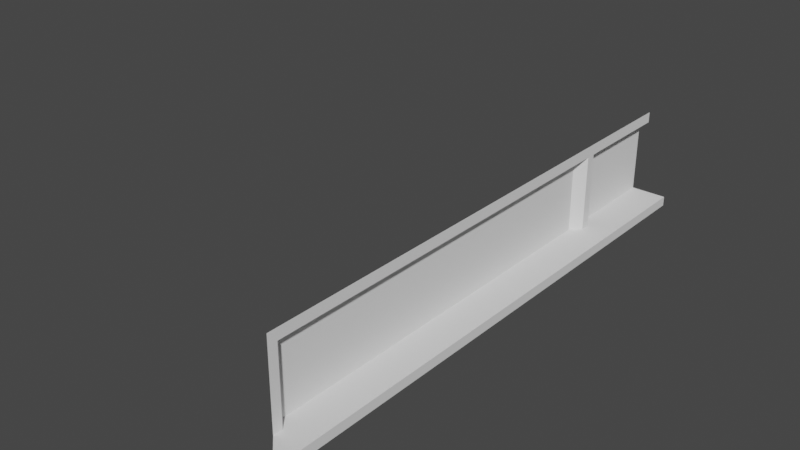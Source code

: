 # Source: Left_Edge_Segment_-_Bottom.blend  (saved by Blender 2.82.7; exported with 4.5.12 LTS)
import bpy
from mathutils import Matrix  # noqa: F401  (used for matrix-valued properties, if any)

bpy.ops.wm.read_factory_settings(use_empty=True)
scene = bpy.context.scene
scene.name = 'Scene'

# ---- world
world_world = bpy.data.worlds.new('World'); scene.world = world_world
world_world.use_nodes = True; world_world.node_tree.nodes.clear()
_N = world_world.node_tree.nodes; _L = world_world.node_tree.links
n0 = _N.new('ShaderNodeOutputWorld'); n0.name = 'World Output'; n0.location = (300, 300)
n1 = _N.new('ShaderNodeBackground'); n1.name = 'Background'; n1.location = (10, 300)
n1.inputs[0].default_value = (0.05088, 0.05088, 0.05088, 1.0)
_L.new(n1.outputs[0], n0.inputs[0])
n0.is_active_output = True
world_world.color = (0.05088, 0.05088, 0.05088)
world_world.use_sun_shadow = False
world_world.sun_shadow_jitter_overblur = 0.0

# ---- meshes
me_plane = bpy.data.meshes.new('Plane')
me_plane.from_pydata([(2.225, 3.333, 0.8875), (2.5, -2.5, 0.0), (2.5, -2.5, 0.1), (2.225, 2.225, 0.8875), (2.225, -2.225, 0.1), (2.225, -2.125, 0.8875), (2.225, -2.225, 1.0), (2.225, -2.125, 0.1), (2.125, -2.025, 0.1), (2.125, -2.025, 0.8875), (2.125, 2.025, 0.1), (2.125, 2.025, 0.8875), (2.225, 2.125, 0.8875), (2.225, 2.125, 0.1), (2.225, 2.225, 0.1), (7.451e-07, 1.192e-06, 0.0), (2.5, 3.333, 0.1), (2.5, 3.333, 0.0), (2.225, 3.333, 1.0), (2.125, 2.325, 0.8875), (2.125, 2.325, 0.1), (2.125, 3.333, 0.8875), (2.125, 3.333, 0.1)], [], [(11, 10, 13, 12), (11, 9, 8, 10), (0, 3, 19, 21), (5, 9, 11, 12), (7, 8, 9, 5), (20, 22, 21, 19), (14, 20, 19, 3), (16, 22, 20, 14, 13, 10, 8, 7, 4, 2), (17, 16, 2, 1), (7, 5, 12, 13, 14, 3, 0, 18, 6, 4)])
_uv = me_plane.uv_layers.new(name='UVMap')
_uv.uv.foreach_set('vector', [0.0, 0.0, 0.0, 0.0, 0.0, 0.0, 0.0, 0.0, 0.0, 0.0, 0.0, 0.0, 0.0, 0.0, 0.0, 0.0, 0.0, 0.0, 0.0, 0.0, 0.0, 0.0, 0.0, 0.0, 0.0, 0.0, 0.0, 0.0, 0.0, 0.0, 0.0, 0.0, 0.0, 0.0, 0.0, 0.0, 0.0, 0.0, 0.0, 0.0, 0.0, 0.0, 0.0, 0.0, 0.0, 0.0, 0.0, 0.0, 0.0, 0.0, 0.0, 0.0, 0.0, 0.0, 0.0, 0.0, 0.0, 0.0, 0.0, 0.0, 0.0, 0.0, 0.0, 0.0, 0.0, 0.0, 0.0, 0.0, 0.0, 0.0, 0.0, 0.0, 0.0, 0.0, 0.0, 0.0, 0.0, 0.0, 0.0, 0.0, 0.0, 0.0, 0.0, 0.0, 0.0, 0.0, 0.0, 0.0, 0.0, 0.0, 0.0, 0.0, 0.0, 0.0, 0.0, 0.0, 0.0, 0.0, 0.0, 0.0, 0.0, 0.0, 0.0, 0.0])
me_plane.use_remesh_fix_poles = True
me_plane.use_remesh_preserve_attributes = False
me_plane.use_mirror_vertex_groups = False
me_plane.update()

# ---- objects
ob_plane = bpy.data.objects.new('Plane', me_plane)

# ---- transforms, parenting, visibility, modifiers, constraints
ob_plane.location = (0.0, 0.0, 0.0)
ob_plane.lineart.crease_threshold = 0.0

# ---- collection membership
scene.collection.objects.link(ob_plane)

# ---- scene / render settings (as saved in the file)
scene.frame_start = 1; scene.frame_end = 250; scene.frame_set(0)
scene.render.engine = 'BLENDER_EEVEE_NEXT'
scene.cycles.use_denoising = False
scene.cycles.samples = 128
scene.cycles.sampling_pattern = 'TABULATED_SOBOL'
scene.cycles.use_adaptive_sampling = False
scene.cycles.use_light_tree = False
scene.view_settings.view_transform = 'Filmic'
bpy.context.view_layer.update()

# ---- added for rendering (the .blend has no active camera and no usable light): camera, sun
cam_auto = bpy.data.cameras.new('AutoCamera')
cam_auto.lens = 50.0
cam_auto.sensor_width = 36.0
cam_auto.clip_end = 1000.0
ob_auto_camera = bpy.data.objects.new('AutoCamera', cam_auto)
scene.collection.objects.link(ob_auto_camera)
ob_auto_camera.location = (7.19438, -6.71657, 5.2555)
ob_auto_camera.rotation_euler = (1.09748, -7.21219e-08, 0.694738)
scene.camera = ob_auto_camera
light_auto_sun = bpy.data.lights.new('AutoSun', 'SUN')
light_auto_sun.energy = 3.0
light_auto_sun.angle = 0.0523599
ob_auto_sun = bpy.data.objects.new('AutoSun', light_auto_sun)
scene.collection.objects.link(ob_auto_sun)
ob_auto_sun.rotation_euler = (0.872665, 0.174533, 0.523599)
bpy.context.view_layer.update()
